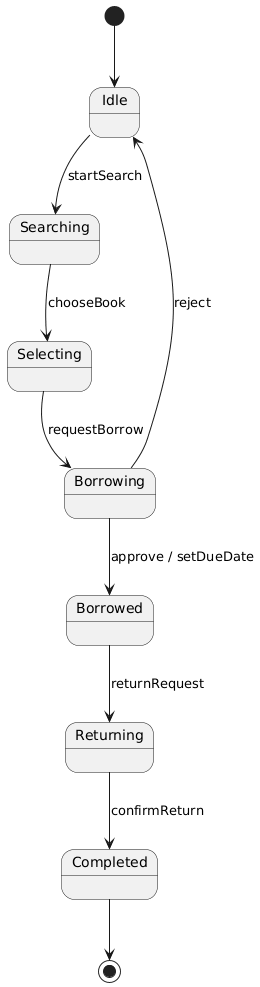

The diagram above was rendered by PlantUML. Its source (embedded in the PNG):
@startuml
[*] --> Idle
Idle --> Searching : startSearch
Searching --> Selecting : chooseBook
Selecting --> Borrowing : requestBorrow
Borrowing --> Borrowed : approve / setDueDate
Borrowing --> Idle : reject
Borrowed --> Returning : returnRequest
Returning --> Completed : confirmReturn
Completed --> [*]
@enduml